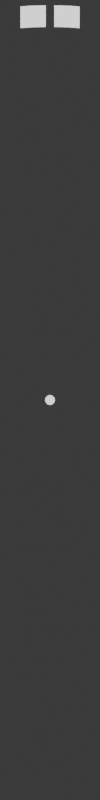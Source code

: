 # Source: HSI-CompassHeading.blend  (saved by Blender 4.5.90; exported with 4.5.12 LTS)
import bpy
from mathutils import Matrix  # noqa: F401  (used for matrix-valued properties, if any)

bpy.ops.wm.read_factory_settings(use_empty=True)
scene = bpy.context.scene
scene.name = 'Scene'

# ---- collections
col_main = bpy.data.collections.new('Main'); scene.collection.children.link(col_main)
col_lights = bpy.data.collections.new('Lights'); col_main.children.link(col_lights)

# ---- materials (node trees are filled in below, after node groups)
mat_gaugetext = bpy.data.materials.new('GaugeText')

# ---- material node trees

# ---- world
world_world = bpy.data.worlds.new('World'); scene.world = world_world
world_world.use_nodes = True; world_world.node_tree.nodes.clear()
_N = world_world.node_tree.nodes; _L = world_world.node_tree.links
n0 = _N.new('ShaderNodeOutputWorld'); n0.name = 'World Output'; n0.location = (300, 300)
n1 = _N.new('ShaderNodeBackground'); n1.name = 'Background'; n1.location = (10, 300)
n1.inputs[0].default_value = (0.05088, 0.05088, 0.05088, 1.0)
_L.new(n1.outputs[0], n0.inputs[0])
n0.is_active_output = True
world_world.color = (0.05088, 0.05088, 0.05088)
world_world.sun_shadow_jitter_overblur = 0.0

# ---- cameras
cam_camera = bpy.data.cameras.new('Camera')
cam_camera.type = 'ORTHO'
cam_camera.clip_end = 100.0
cam_camera.ortho_scale = 0.0813

# ---- lights
light_area_011 = bpy.data.lights.new('Area.011', 'AREA')
light_area_011.energy = 2000.0
light_area_011.size = 1.0
light_area_011.size_y = 1.0

# ---- meshes
me_plane_007 = bpy.data.meshes.new('Plane.007')
me_plane_007.from_pydata([(-0.3048, -0.3048, 0.0), (0.3048, -0.3048, 0.0), (-0.3048, 0.3048, 0.0), (0.3048, 0.3048, 0.0)], [], [(0, 1, 3, 2)])
_uv = me_plane_007.uv_layers.new(name='UVMap')
_uv.uv.foreach_set('vector', [0.0, 0.0, 1.0, 0.0, 1.0, 1.0, 0.0, 1.0])
me_plane_007.update()
me_plane_030 = bpy.data.meshes.new('Plane.030')
me_plane_030.from_pydata([(-0.3048, 0.2121, 0.0), (0.3048, 0.2121, 0.0), (0.2, 0.2198, 0.0), (-0.2, 0.2198, 0.0), (-0.3048, -0.01076, 0.0), (0.3048, -0.01076, 0.0), (0.1891, -0.002227, 0.0), (-0.1891, -0.002227, 0.0), (0.04404, 0.2237, 0.0), (-0.04404, 0.2237, 0.0), (-0.04404, 0.001333, 0.0), (0.04404, 0.001333, 0.0)], [], [(4, 7, 10, 9, 3, 0), (8, 11, 6, 5, 1, 2)])
_uv = me_plane_030.uv_layers.new(name='UVMap')
_uv.uv.foreach_set('vector', [0.0, 0.4823, 0.1898, 0.4963, 0.4278, 0.5022, 0.4278, 0.8669, 0.1719, 0.8606, 0.0, 0.8479, 0.5722, 0.8669, 0.5722, 0.5022, 0.8102, 0.4963, 1.0, 0.4823, 1.0, 0.8479, 0.8281, 0.8606])
me_plane_030.materials.append(mat_gaugetext)
me_plane_030.update()
me_circle_005 = bpy.data.meshes.new('Circle.005')
me_circle_005.from_pydata([(0.0, 0.3048, 0.0), (-0.05946, 0.2989, 0.0), (-0.1166, 0.2816, 0.0), (-0.1693, 0.2534, 0.0), (-0.2155, 0.2155, 0.0), (-0.2534, 0.1693, 0.0), (-0.2816, 0.1166, 0.0), (-0.2989, 0.05946, 0.0), (-0.3048, 0.0, 0.0), (-0.2989, -0.05946, 0.0), (-0.2816, -0.1166, 0.0), (-0.2534, -0.1693, 0.0), (-0.2155, -0.2155, 0.0), (-0.1693, -0.2534, 0.0), (-0.1166, -0.2816, 0.0), (-0.05946, -0.2989, 0.0), (0.0, -0.3048, 0.0), (0.05946, -0.2989, 0.0), (0.1166, -0.2816, 0.0), (0.1693, -0.2534, 0.0), (0.2155, -0.2155, 0.0), (0.2534, -0.1693, 0.0), (0.2816, -0.1166, 0.0), (0.2989, -0.05946, 0.0), (0.3048, 0.0, 0.0), (0.2989, 0.05946, 0.0), (0.2816, 0.1166, 0.0), (0.2534, 0.1693, 0.0), (0.2155, 0.2155, 0.0), (0.1693, 0.2534, 0.0), (0.1166, 0.2816, 0.0), (0.05946, 0.2989, 0.0)], [], [(1, 2, 3, 4, 5, 6, 7, 8, 9, 10, 11, 12, 13, 14, 15, 16, 17, 18, 19, 20, 21, 22, 23, 24, 25, 26, 27, 28, 29, 30, 31, 0)])
_uv = me_circle_005.uv_layers.new(name='UVMap')
_uv.uv.foreach_set('vector', [0.0, 0.0, 0.0, 0.0, 0.0, 0.0, 0.0, 0.0, 0.0, 0.0, 0.0, 0.0, 0.0, 0.0, 0.0, 0.0, 0.0, 0.0, 0.0, 0.0, 0.0, 0.0, 0.0, 0.0, 0.0, 0.0, 0.0, 0.0, 0.0, 0.0, 0.0, 0.0, 0.0, 0.0, 0.0, 0.0, 0.0, 0.0, 0.0, 0.0, 0.0, 0.0, 0.0, 0.0, 0.0, 0.0, 0.0, 0.0, 0.0, 0.0, 0.0, 0.0, 0.0, 0.0, 0.0, 0.0, 0.0, 0.0, 0.0, 0.0, 0.0, 0.0, 0.0, 0.0])
me_circle_005.materials.append(mat_gaugetext)
me_circle_005.update()

# ---- objects
ob_plane = bpy.data.objects.new('Plane', me_plane_007)
ob_camera = bpy.data.objects.new('Camera', cam_camera)
ob_plane_005 = bpy.data.objects.new('Plane.005', me_plane_030)
ob_chcenter = bpy.data.objects.new('CHCenter', me_circle_005)
ob_arealightleft_005 = bpy.data.objects.new('AreaLightLeft.005', light_area_011)
ob_arealightright_005 = bpy.data.objects.new('AreaLightRight.005', light_area_011)

# ---- transforms, parenting, visibility, modifiers, constraints
ob_plane.location = (0.0, 0.0, 0.0)
ob_plane.scale = (0.01667, 0.1333, 0.1332)
ob_plane.hide_render = True
ob_camera.location = (0.0, 0.0, 1.908)
ob_camera.lock_rotations_4d = False
ob_camera.empty_display_type = 'ARROWS'
ob_camera.color = (0.0, 0.0, 0.0, 0.0)
ob_camera.hide_render = True
ob_camera.display_type = 'WIRE'
ob_camera.lineart.crease_threshold = 0.0
ob_plane_005.location = (0.0, 0.0379, -0.004221)
ob_plane_005.scale = (0.00984, 0.00984, 0.00984)
ob_chcenter.location = (0.0, 0.0, 0.0)
ob_chcenter.scale = (0.001615, 0.001615, 0.001615)
ob_arealightleft_005.location = (-3.512, 6.607, 5.883)
ob_arealightleft_005.rotation_euler = (6285.0, 2.628e-05, 0.467)
ob_arealightleft_005.scale = (-3.205, -13.9, -3.276)
ob_arealightright_005.location = (2.986, 6.519, 5.766)
ob_arealightright_005.rotation_euler = (6288.0, -1.305e-07, -0.3692)
ob_arealightright_005.scale = (2.894, 12.55, 2.958)

# ---- collection membership
scene.collection.objects.link(ob_plane)
scene.collection.objects.link(ob_camera)
col_main.objects.link(ob_plane_005)
col_main.objects.link(ob_chcenter)
col_lights.objects.link(ob_arealightleft_005)
col_lights.objects.link(ob_arealightright_005)

# ---- scene / render settings (as saved in the file)
scene.camera = ob_camera
scene.frame_start = 1; scene.frame_end = 250; scene.frame_set(5)
scene.render.engine = 'CYCLES'
scene.render.resolution_x = 80
scene.render.resolution_y = 640
scene.render.film_transparent = True
bpy.context.view_layer.update()
